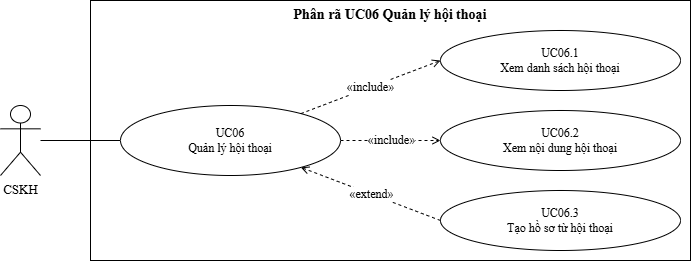

The diagram above was exported from draw.io. Its source (the exported page's mxGraphModel, read from the mxfile embedded in the PNG):
<mxGraphModel dx="909" dy="686" grid="1" gridSize="10" guides="1" tooltips="1" connect="1" arrows="1" fold="1" page="1" pageScale="1" pageWidth="1169" pageHeight="827" math="0" shadow="0">
  <root>
    <mxCell id="0" />
    <mxCell id="1" parent="0" />
    <mxCell id="sys" value="Phân rã UC06 Quản lý hội thoại" style="rounded=0;whiteSpace=wrap;html=1;fillColor=none;strokeColor=#000000;verticalAlign=top;align=center;fontStyle=1;fontFamily=Times New Roman;fontSize=14;" parent="1" vertex="1">
      <mxGeometry x="210" y="20" width="600" height="260" as="geometry" />
    </mxCell>
    <mxCell id="a" value="CSKH" style="shape=umlActor;verticalLabelPosition=bottom;verticalAlign=top;html=1;outlineConnect=0;fillColor=#FFFFFF;strokeColor=#000000;fontFamily=Times New Roman;fontSize=13;" parent="1" vertex="1">
      <mxGeometry x="120" y="125" width="40" height="70" as="geometry" />
    </mxCell>
    <mxCell id="p" value="UC06&#10;Quản lý hội thoại" style="ellipse;whiteSpace=wrap;html=1;fillColor=#FFFFFF;strokeColor=#000000;fontFamily=Times New Roman;fontSize=12;" parent="1" vertex="1">
      <mxGeometry x="240" y="125" width="220" height="70" as="geometry" />
    </mxCell>
    <mxCell id="s0" value="UC06.1&#10;Xem danh sách hội thoại" style="ellipse;whiteSpace=wrap;html=1;fillColor=#FFFFFF;strokeColor=#000000;fontFamily=Times New Roman;fontSize=12;" parent="1" vertex="1">
      <mxGeometry x="560" y="50" width="240" height="60" as="geometry" />
    </mxCell>
    <mxCell id="s1" value="UC06.2&#10;Xem nội dung hội thoại" style="ellipse;whiteSpace=wrap;html=1;fillColor=#FFFFFF;strokeColor=#000000;fontFamily=Times New Roman;fontSize=12;" parent="1" vertex="1">
      <mxGeometry x="560" y="130" width="240" height="60" as="geometry" />
    </mxCell>
    <mxCell id="s2" value="UC06.3&#10;Tạo hồ sơ từ hội thoại" style="ellipse;whiteSpace=wrap;html=1;fillColor=#FFFFFF;strokeColor=#000000;fontFamily=Times New Roman;fontSize=12;" parent="1" vertex="1">
      <mxGeometry x="560" y="210" width="240" height="60" as="geometry" />
    </mxCell>
    <mxCell id="e0" value="" style="edgeStyle=none;html=1;endArrow=none;strokeColor=#000000;" parent="1" source="a" target="p" edge="1">
      <mxGeometry relative="1" as="geometry" />
    </mxCell>
    <mxCell id="e1" value="«include»" style="edgeStyle=none;html=1;dashed=1;endArrow=open;strokeColor=#000000;fontFamily=Times New Roman;fontSize=12;entryX=0;entryY=0.5;entryDx=0;entryDy=0;" parent="1" source="p" target="s0" edge="1">
      <mxGeometry relative="1" as="geometry" />
    </mxCell>
    <mxCell id="e2" value="«include»" style="edgeStyle=none;html=1;dashed=1;endArrow=open;strokeColor=#000000;fontFamily=Times New Roman;fontSize=12;" parent="1" source="p" target="s1" edge="1">
      <mxGeometry relative="1" as="geometry" />
    </mxCell>
    <mxCell id="e3" value="«extend»" style="edgeStyle=none;html=1;dashed=1;endArrow=open;strokeColor=#000000;fontFamily=Times New Roman;fontSize=12;exitX=0;exitY=0.5;exitDx=0;exitDy=0;" parent="1" source="s2" target="p" edge="1">
      <mxGeometry relative="1" as="geometry" />
    </mxCell>
  </root>
</mxGraphModel>